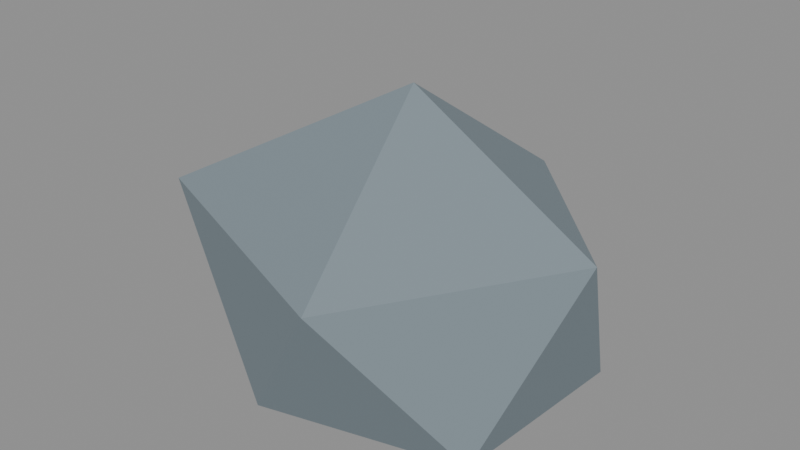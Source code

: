 # Source: river-stone-angular.blend  (saved by Blender 5.2.44; exported with 4.5.12 LTS)
import bpy
from mathutils import Matrix  # noqa: F401  (used for matrix-valued properties, if any)

bpy.ops.wm.read_factory_settings(use_empty=True)
scene = bpy.context.scene
scene.name = 'Scene'

# ---- materials (node trees are filled in below, after node groups)
mat_angularriverstonematerial = bpy.data.materials.new('AngularRiverStoneMaterial')
mat_angularriverstonematerial.diffuse_color = (0.2, 0.25, 0.28, 1.0)
mat_angularriverstonematerial.roughness = 0.94

# ---- material node trees
mat_angularriverstonematerial.use_nodes = True; mat_angularriverstonematerial.node_tree.nodes.clear()
_N = mat_angularriverstonematerial.node_tree.nodes; _L = mat_angularriverstonematerial.node_tree.links
n0 = _N.new('ShaderNodeBsdfPrincipled'); n0.name = 'Principled BSDF'; n0.location = (-200, 100)
n0.inputs[0].default_value = (0.2, 0.25, 0.28, 1.0)
n0.inputs[2].default_value = 0.84
n0.inputs[10].default_value = 0.005
n1 = _N.new('ShaderNodeOutputMaterial'); n1.name = 'Material Output'; n1.location = (200, 100)
_L.new(n0.outputs[0], n1.inputs[0])
n1.is_active_output = True

# ---- meshes
me_icosphere = bpy.data.meshes.new('Icosphere')
me_icosphere.from_pydata([(-0.00452, -0.007513, 0.0), (0.1542, -0.1044, 0.007076), (-0.04676, -0.1475, 0.0), (-0.2031, -0.008061, 0.006903), (-0.06231, 0.1953, 0.009705), (0.1633, 0.08992, 0.002816), (0.06219, -0.1949, 0.157), (-0.1842, -0.1032, 0.167), (-0.1604, 0.1084, 0.1537), (0.04875, 0.1528, 0.1632), (0.1938, 0.008061, 0.1603), (0.00452, 0.007513, 0.2726)], [], [(0, 1, 2), (1, 0, 5), (0, 2, 3), (0, 3, 4), (0, 4, 5), (1, 5, 10), (2, 1, 6), (3, 2, 7), (4, 3, 8), (5, 4, 9), (1, 10, 6), (2, 6, 7), (3, 7, 8), (4, 8, 9), (5, 9, 10), (6, 10, 11), (7, 6, 11), (8, 7, 11), (9, 8, 11), (10, 9, 11)])
_uv = me_icosphere.uv_layers.new(name='UVMap')
_uv.uv.foreach_set('vector', [0.1818, 0.0, 0.2727, 0.1575, 0.09091, 0.1575, 0.2727, 0.1575, 0.3636, 0.0, 0.4545, 0.1575, 0.9091, 0.0, 1.0, 0.1575, 0.8182, 0.1575, 0.7273, 0.0, 0.8182, 0.1575, 0.6364, 0.1575, 0.5455, 0.0, 0.6364, 0.1575, 0.4545, 0.1575, 0.2727, 0.1575, 0.4545, 0.1575, 0.3636, 0.3149, 0.09091, 0.1575, 0.2727, 0.1575, 0.1818, 0.3149, 0.8182, 0.1575, 1.0, 0.1575, 0.9091, 0.3149, 0.6364, 0.1575, 0.8182, 0.1575, 0.7273, 0.3149, 0.4545, 0.1575, 0.6364, 0.1575, 0.5455, 0.3149, 0.2727, 0.1575, 0.3636, 0.3149, 0.1818, 0.3149, 0.09091, 0.1575, 0.1818, 0.3149, 0.0, 0.3149, 0.8182, 0.1575, 0.9091, 0.3149, 0.7273, 0.3149, 0.6364, 0.1575, 0.7273, 0.3149, 0.5455, 0.3149, 0.4545, 0.1575, 0.5455, 0.3149, 0.3636, 0.3149, 0.1818, 0.3149, 0.3636, 0.3149, 0.2727, 0.4724, 0.0, 0.3149, 0.1818, 0.3149, 0.09091, 0.4724, 0.7273, 0.3149, 0.9091, 0.3149, 0.8182, 0.4724, 0.5455, 0.3149, 0.7273, 0.3149, 0.6364, 0.4724, 0.3636, 0.3149, 0.5455, 0.3149, 0.4545, 0.4724])
me_icosphere.materials.append(mat_angularriverstonematerial)
me_icosphere.update()

# ---- objects
ob_angularriverstone = bpy.data.objects.new('AngularRiverStone', me_icosphere)

# ---- transforms, parenting, visibility, modifiers, constraints
ob_angularriverstone.location = (0.0, 0.0, 0.0)

# ---- collection membership
scene.collection.objects.link(ob_angularriverstone)

# ---- scene / render settings (as saved in the file)
scene.frame_start = 1; scene.frame_end = 250; scene.frame_set(1)
scene.render.engine = 'BLENDER_EEVEE_NEXT'
scene.render.bake_bias = 0.0
scene.render.bake_samples = 0
scene.render.compositor_device = 'GPU'
scene.eevee.use_volume_custom_range = False
scene.eevee.fast_gi_thickness_near = 0.1
scene.eevee.fast_gi_thickness_far = 0.0
scene.eevee.ray_tracing_options.screen_trace_thickness = 0.1
bpy.context.view_layer.update()

# ---- added for rendering (the .blend has no active camera and no usable light): camera, sun + grey world if the file has none
cam_auto = bpy.data.cameras.new('AutoCamera')
cam_auto.lens = 50.0
cam_auto.sensor_width = 36.0
cam_auto.clip_end = 1000.0
ob_auto_camera = bpy.data.objects.new('AutoCamera', cam_auto)
scene.collection.objects.link(ob_auto_camera)
ob_auto_camera.location = (0.5688, -0.687952, 0.59505)
ob_auto_camera.rotation_euler = (1.09748, -7.21219e-08, 0.694738)
scene.camera = ob_auto_camera
light_auto_sun = bpy.data.lights.new('AutoSun', 'SUN')
light_auto_sun.energy = 3.0
light_auto_sun.angle = 0.0523599
ob_auto_sun = bpy.data.objects.new('AutoSun', light_auto_sun)
scene.collection.objects.link(ob_auto_sun)
ob_auto_sun.rotation_euler = (0.872665, 0.174533, 0.523599)
if scene.world is None:
    world_auto = bpy.data.worlds.new('AutoWorld')
    world_auto.color = (0.3, 0.3, 0.3)
    scene.world = world_auto
bpy.context.view_layer.update()

